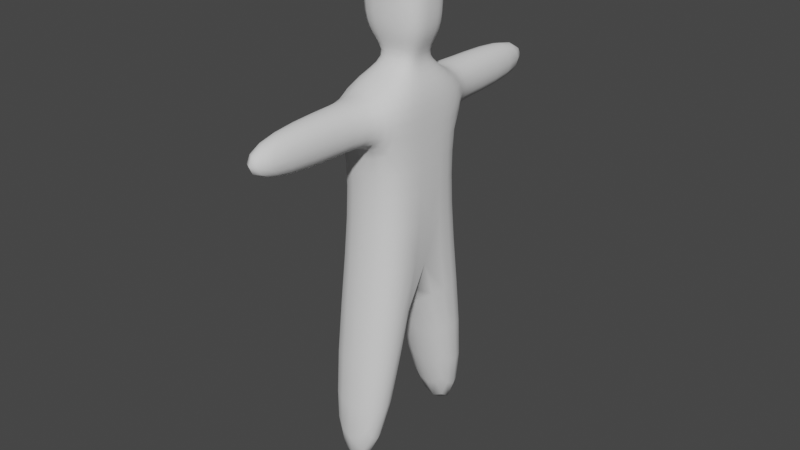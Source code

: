 # Source: character.blend  (saved by Blender 3.0.42; exported with 4.5.12 LTS)
import bpy
from mathutils import Matrix  # noqa: F401  (used for matrix-valued properties, if any)

bpy.ops.wm.read_factory_settings(use_empty=True)
scene = bpy.context.scene
scene.name = 'Scene'

# ---- collections
col_collection = bpy.data.collections.new('Collection'); scene.collection.children.link(col_collection)

# ---- world
world_world = bpy.data.worlds.new('World'); scene.world = world_world
world_world.use_nodes = True; world_world.node_tree.nodes.clear()
_N = world_world.node_tree.nodes; _L = world_world.node_tree.links
n0 = _N.new('ShaderNodeOutputWorld'); n0.name = 'World Output'; n0.location = (300, 300)
n1 = _N.new('ShaderNodeBackground'); n1.name = 'Background'; n1.location = (10, 300)
n1.inputs[0].default_value = (0.05088, 0.05088, 0.05088, 1.0)
_L.new(n1.outputs[0], n0.inputs[0])
n0.is_active_output = True
world_world.color = (0.05088, 0.05088, 0.05088)
world_world.use_sun_shadow = False
world_world.sun_shadow_jitter_overblur = 0.0

# ---- meshes
me_cube_001 = bpy.data.meshes.new('Cube.001')
me_cube_001.from_pydata([(-0.2, 0.1633, 0.0), (-0.2, 0.0, 1.0), (-0.2, 0.3633, 0.0), (-0.2, 0.2, 1.0), (0.2, 0.1633, 0.0), (0.2, 0.0, 1.0), (0.2, 0.3633, 0.0), (0.2, 0.2, 1.0), (-0.158, 0.0, 1.7), (-0.158, 0.1065, 1.7), (0.2, 0.1065, 1.7), (0.2, 0.0, 1.7), (0.2, 0.2, 1.35), (0.2, 0.0, 1.35), (-0.2, 0.0, 1.35), (-0.2, 0.2, 1.35), (0.2, 0.2, 1.525), (-0.2, 0.0, 1.525), (0.2, 0.0, 1.525), (-0.2, 0.2, 1.525), (-0.1022, 0.7418, 1.525), (-0.1022, 0.7418, 1.35), (0.1022, 0.7418, 1.35), (0.1022, 0.7418, 1.525), (-0.158, 0.0, 1.939), (-0.158, 0.1065, 1.939), (0.2, 0.1065, 1.939), (0.2, 0.0, 1.939), (-0.1022, 0.2393, 1.525), (-0.1022, 0.2393, 1.35), (0.1022, 0.2393, 1.525), (0.1022, 0.2393, 1.35), (0.1081, 0.04515, 1.612), (-0.01297, 0.0, 1.613), (0.1081, 0.0, 1.613), (-0.01297, 0.04515, 1.612), (0.2, 0.1065, 1.82), (0.2, 0.0, 1.82), (-0.158, 0.0, 1.82), (-0.158, 0.1065, 1.82)], [], [(6, 7, 5, 4), (4, 5, 1, 0), (3, 15, 12, 7), (2, 6, 4, 0), (34, 32, 10, 11), (37, 36, 26, 27), (35, 33, 8, 9), (32, 35, 9, 10), (14, 15, 3, 1), (29, 28, 20, 21), (15, 14, 17, 19), (13, 12, 16, 18), (22, 21, 20, 23), (28, 30, 23, 20), (30, 31, 22, 23), (31, 29, 21, 22), (26, 25, 24, 27), (39, 38, 24, 25), (36, 39, 25, 26), (12, 15, 29, 31), (16, 12, 31, 30), (19, 16, 30, 28), (15, 19, 28, 29), (16, 19, 35, 32), (19, 17, 33, 35), (18, 16, 32, 34), (10, 9, 39, 36), (9, 8, 38, 39), (11, 10, 36, 37), (12, 13, 5, 7), (0, 1, 3, 2), (2, 3, 7, 6)])
me_cube_001.polygons.foreach_set('use_smooth', [True] * 32)
_uv = me_cube_001.uv_layers.new(name='UVMap')
_uv.uv.foreach_set('vector', [0.375, 0.5, 0.625, 0.5, 0.625, 0.75, 0.375, 0.75, 0.375, 0.75, 0.625, 0.75, 0.625, 1.0, 0.375, 1.0, 0.625, 0.25, 0.625, 0.25, 0.625, 0.5, 0.625, 0.5, 0.125, 0.5, 0.375, 0.5, 0.375, 0.75, 0.125, 0.75, 0.625, 0.75, 0.625, 0.5, 0.625, 0.5, 0.625, 0.75, 0.625, 0.75, 0.625, 0.5, 0.625, 0.5, 0.625, 0.75, 0.625, 0.25, 0.625, 0.0, 0.625, 0.0, 0.625, 0.25, 0.625, 0.5, 0.625, 0.25, 0.625, 0.25, 0.625, 0.5, 0.625, 0.0, 0.625, 0.25, 0.625, 0.25, 0.625, 0.0, 0.625, 0.3111, 0.625, 0.3111, 0.625, 0.3111, 0.625, 0.3111, 0.625, 0.25, 0.625, 0.0, 0.625, 0.0, 0.625, 0.25, 0.625, 0.75, 0.625, 0.5, 0.625, 0.5, 0.625, 0.75, 0.625, 0.4389, 0.625, 0.3111, 0.625, 0.3111, 0.625, 0.4389, 0.625, 0.3111, 0.625, 0.4389, 0.625, 0.4389, 0.625, 0.3111, 0.625, 0.4389, 0.625, 0.4389, 0.625, 0.4389, 0.625, 0.4389, 0.625, 0.4389, 0.625, 0.3111, 0.625, 0.3111, 0.625, 0.4389, 0.625, 0.5, 0.875, 0.5, 0.875, 0.75, 0.625, 0.75, 0.75, 0.375, 0.75, 0.375, 0.875, 0.75, 0.875, 0.5, 0.625, 0.5, 0.625, 0.25, 0.625, 0.25, 0.625, 0.5, 0.625, 0.5, 0.625, 0.25, 0.625, 0.3111, 0.625, 0.4389, 0.625, 0.5, 0.625, 0.5, 0.625, 0.4389, 0.625, 0.4389, 0.625, 0.25, 0.625, 0.5, 0.625, 0.4389, 0.625, 0.3111, 0.625, 0.25, 0.625, 0.25, 0.625, 0.3111, 0.625, 0.3111, 0.625, 0.5, 0.625, 0.25, 0.625, 0.25, 0.625, 0.5, 0.625, 0.25, 0.625, 0.0, 0.625, 0.0, 0.625, 0.25, 0.625, 0.75, 0.625, 0.5, 0.625, 0.5, 0.625, 0.75, 0.625, 0.5, 0.625, 0.25, 0.625, 0.25, 0.625, 0.5, 0.625, 0.25, 0.625, 0.0, 0.75, 0.375, 0.75, 0.375, 0.625, 0.75, 0.625, 0.5, 0.625, 0.5, 0.625, 0.75, 0.625, 0.5, 0.625, 0.75, 0.625, 0.75, 0.625, 0.5, 0.375, 0.0, 0.625, 0.0, 0.625, 0.25, 0.375, 0.25, 0.375, 0.25, 0.625, 0.25, 0.625, 0.5, 0.375, 0.5])
me_cube_001.use_remesh_fix_poles = True
me_cube_001.use_remesh_preserve_attributes = False
me_cube_001.update()

# ---- objects
ob_cube = bpy.data.objects.new('Cube', me_cube_001)

# ---- transforms, parenting, visibility, modifiers, constraints
ob_cube.location = (0.0, 0.0, 0.0)
ob_cube.scale = (0.7, 1.0, 1.0)
_m = ob_cube.modifiers.new('Mirror', 'MIRROR')
_m.use_axis = (False, True, False)
_m = ob_cube.modifiers.new('Subdivision', 'SUBSURF')
_m.levels = 2

# ---- collection membership
col_collection.objects.link(ob_cube)

# ---- scene / render settings (as saved in the file)
scene.frame_start = 1; scene.frame_end = 250; scene.frame_set(1)
scene.render.engine = 'BLENDER_EEVEE_NEXT'
scene.cycles.sampling_pattern = 'TABULATED_SOBOL'
scene.cycles.use_light_tree = False
scene.view_settings.view_transform = 'Filmic'
bpy.context.view_layer.update()

# ---- added for rendering (the .blend has no active camera and no usable light): camera, sun
cam_auto = bpy.data.cameras.new('AutoCamera')
cam_auto.lens = 50.0
cam_auto.sensor_width = 36.0
cam_auto.clip_end = 1000.0
ob_auto_camera = bpy.data.objects.new('AutoCamera', cam_auto)
scene.collection.objects.link(ob_auto_camera)
ob_auto_camera.location = (2.27389, -2.72866, 2.78869)
ob_auto_camera.rotation_euler = (1.09748, -7.21219e-08, 0.694738)
scene.camera = ob_auto_camera
light_auto_sun = bpy.data.lights.new('AutoSun', 'SUN')
light_auto_sun.energy = 3.0
light_auto_sun.angle = 0.0523599
ob_auto_sun = bpy.data.objects.new('AutoSun', light_auto_sun)
scene.collection.objects.link(ob_auto_sun)
ob_auto_sun.rotation_euler = (0.872665, 0.174533, 0.523599)
bpy.context.view_layer.update()

